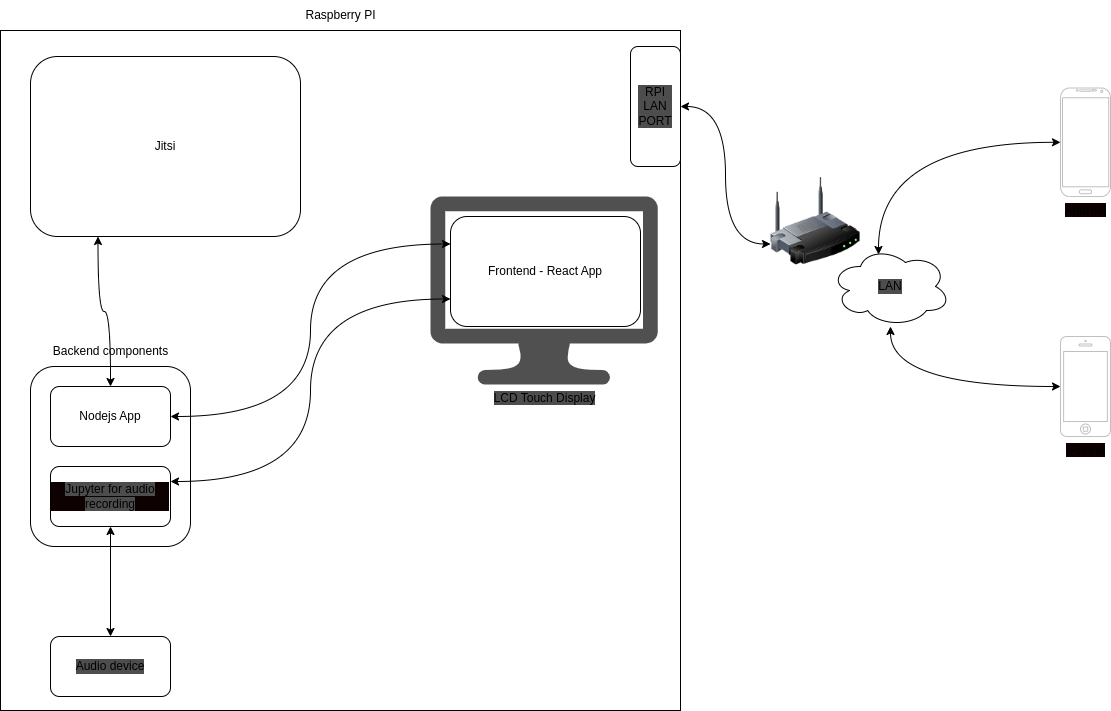

The diagram above was exported from draw.io. Its source (the exported page's mxGraphModel, read from the mxfile embedded in the PNG):
<mxGraphModel dx="1401" dy="1300" grid="1" gridSize="10" guides="1" tooltips="1" connect="1" arrows="1" fold="1" page="1" pageScale="1" pageWidth="1169" pageHeight="827" math="0" shadow="0">
  <root>
    <mxCell id="0" />
    <mxCell id="1" parent="0" />
    <mxCell id="31" value="" style="whiteSpace=wrap;html=1;aspect=fixed;labelBackgroundColor=#4D4D4D;" vertex="1" parent="1">
      <mxGeometry x="30" y="74" width="680" height="680" as="geometry" />
    </mxCell>
    <mxCell id="2" value="Jitsi" style="rounded=1;whiteSpace=wrap;html=1;" vertex="1" parent="1">
      <mxGeometry x="60" y="100" width="270" height="180" as="geometry" />
    </mxCell>
    <mxCell id="25" value="" style="edgeStyle=orthogonalEdgeStyle;curved=1;html=1;startArrow=classic;startFill=1;" edge="1" parent="1" source="6" target="36">
      <mxGeometry relative="1" as="geometry">
        <mxPoint x="925" y="590" as="targetPoint" />
      </mxGeometry>
    </mxCell>
    <mxCell id="6" value="&lt;span style=&quot;background-color: rgb(14, 1, 1);&quot;&gt;IPhone&lt;/span&gt;" style="html=1;verticalLabelPosition=bottom;labelBackgroundColor=#ffffff;verticalAlign=top;shadow=0;dashed=0;strokeWidth=1;shape=mxgraph.ios7.misc.iphone;strokeColor=#c0c0c0;" vertex="1" parent="1">
      <mxGeometry x="1090" y="380" width="50" height="100" as="geometry" />
    </mxCell>
    <mxCell id="26" value="" style="edgeStyle=orthogonalEdgeStyle;curved=1;html=1;startArrow=classic;startFill=1;entryX=0.4;entryY=0.1;entryDx=0;entryDy=0;entryPerimeter=0;" edge="1" parent="1" source="8" target="36">
      <mxGeometry relative="1" as="geometry">
        <mxPoint x="1005" y="590" as="targetPoint" />
      </mxGeometry>
    </mxCell>
    <mxCell id="8" value="Android" style="verticalLabelPosition=bottom;verticalAlign=top;html=1;shadow=0;dashed=0;strokeWidth=1;shape=mxgraph.android.phone2;strokeColor=#c0c0c0;labelBackgroundColor=#0e0101;" vertex="1" parent="1">
      <mxGeometry x="1090" y="131.5" width="50" height="108.5" as="geometry" />
    </mxCell>
    <mxCell id="18" value="" style="group" vertex="1" connectable="0" parent="1">
      <mxGeometry x="60" y="380" width="160" height="210" as="geometry" />
    </mxCell>
    <mxCell id="15" value="" style="rounded=1;whiteSpace=wrap;html=1;labelBackgroundColor=#4D4D4D;" vertex="1" parent="18">
      <mxGeometry y="30" width="160" height="180" as="geometry" />
    </mxCell>
    <mxCell id="4" value="Nodejs App" style="rounded=1;whiteSpace=wrap;html=1;" vertex="1" parent="18">
      <mxGeometry x="20" y="50" width="120" height="60" as="geometry" />
    </mxCell>
    <mxCell id="9" value="&lt;span style=&quot;background-color: rgb(77, 77, 77);&quot;&gt;Jupyter for audio recording&lt;/span&gt;" style="rounded=1;whiteSpace=wrap;html=1;labelBackgroundColor=#0e0101;" vertex="1" parent="18">
      <mxGeometry x="20" y="130" width="120" height="60" as="geometry" />
    </mxCell>
    <mxCell id="17" value="Backend components" style="text;html=1;align=center;verticalAlign=middle;resizable=0;points=[];autosize=1;strokeColor=none;fillColor=none;" vertex="1" parent="18">
      <mxGeometry x="10" width="140" height="30" as="geometry" />
    </mxCell>
    <mxCell id="21" value="" style="group" vertex="1" connectable="0" parent="1">
      <mxGeometry x="460" y="240" width="227.16999999999996" height="188" as="geometry" />
    </mxCell>
    <mxCell id="14" value="LCD Touch Display" style="sketch=0;pointerEvents=1;shadow=0;dashed=0;html=1;strokeColor=none;fillColor=#505050;labelPosition=center;verticalLabelPosition=bottom;verticalAlign=top;outlineConnect=0;align=center;shape=mxgraph.office.devices.lcd_monitor;labelBackgroundColor=#4D4D4D;movable=1;resizable=1;rotatable=1;deletable=1;editable=1;connectable=1;" vertex="1" parent="21">
      <mxGeometry width="227.17" height="188" as="geometry" />
    </mxCell>
    <mxCell id="5" value="Frontend - React App" style="rounded=1;whiteSpace=wrap;html=1;" vertex="1" parent="21">
      <mxGeometry x="20" y="20" width="190" height="110" as="geometry" />
    </mxCell>
    <mxCell id="23" value="" style="edgeStyle=orthogonalEdgeStyle;curved=1;html=1;entryX=0;entryY=0.25;entryDx=0;entryDy=0;startArrow=classic;startFill=1;" edge="1" parent="1" source="4" target="5">
      <mxGeometry relative="1" as="geometry">
        <mxPoint x="280" y="460" as="targetPoint" />
      </mxGeometry>
    </mxCell>
    <mxCell id="24" style="edgeStyle=orthogonalEdgeStyle;curved=1;html=1;exitX=1;exitY=0.25;exitDx=0;exitDy=0;entryX=0;entryY=0.75;entryDx=0;entryDy=0;startArrow=classic;startFill=1;" edge="1" parent="1" source="9" target="5">
      <mxGeometry relative="1" as="geometry" />
    </mxCell>
    <mxCell id="27" style="edgeStyle=orthogonalEdgeStyle;curved=1;html=1;exitX=0.5;exitY=0;exitDx=0;exitDy=0;entryX=0.25;entryY=1;entryDx=0;entryDy=0;startArrow=classic;startFill=1;" edge="1" parent="1" source="4" target="2">
      <mxGeometry relative="1" as="geometry" />
    </mxCell>
    <mxCell id="28" value="Audio device" style="rounded=1;whiteSpace=wrap;html=1;labelBackgroundColor=#4D4D4D;" vertex="1" parent="1">
      <mxGeometry x="80" y="680" width="120" height="60" as="geometry" />
    </mxCell>
    <mxCell id="29" value="" style="edgeStyle=orthogonalEdgeStyle;curved=1;html=1;startArrow=classic;startFill=1;" edge="1" parent="1" source="9" target="28">
      <mxGeometry relative="1" as="geometry" />
    </mxCell>
    <mxCell id="32" value="Raspberry PI" style="text;html=1;align=center;verticalAlign=middle;resizable=0;points=[];autosize=1;strokeColor=none;fillColor=none;" vertex="1" parent="1">
      <mxGeometry x="325" y="44" width="90" height="30" as="geometry" />
    </mxCell>
    <mxCell id="33" value="" style="image;html=1;image=img/lib/clip_art/networking/Wireless_Router_128x128.png;labelBackgroundColor=#4D4D4D;" vertex="1" parent="1">
      <mxGeometry x="800" y="220" width="90" height="90" as="geometry" />
    </mxCell>
    <mxCell id="35" value="" style="edgeStyle=orthogonalEdgeStyle;curved=1;html=1;startArrow=classic;startFill=1;entryX=0;entryY=0.75;entryDx=0;entryDy=0;" edge="1" parent="1" source="34" target="33">
      <mxGeometry relative="1" as="geometry">
        <mxPoint x="790" y="650" as="targetPoint" />
      </mxGeometry>
    </mxCell>
    <mxCell id="34" value="RPI&lt;br&gt;LAN&lt;br&gt;PORT" style="rounded=1;whiteSpace=wrap;html=1;labelBackgroundColor=#4D4D4D;" vertex="1" parent="1">
      <mxGeometry x="660" y="90" width="50" height="120" as="geometry" />
    </mxCell>
    <mxCell id="36" value="LAN" style="ellipse;shape=cloud;whiteSpace=wrap;html=1;labelBackgroundColor=#4D4D4D;" vertex="1" parent="1">
      <mxGeometry x="860" y="290" width="120" height="80" as="geometry" />
    </mxCell>
  </root>
</mxGraphModel>